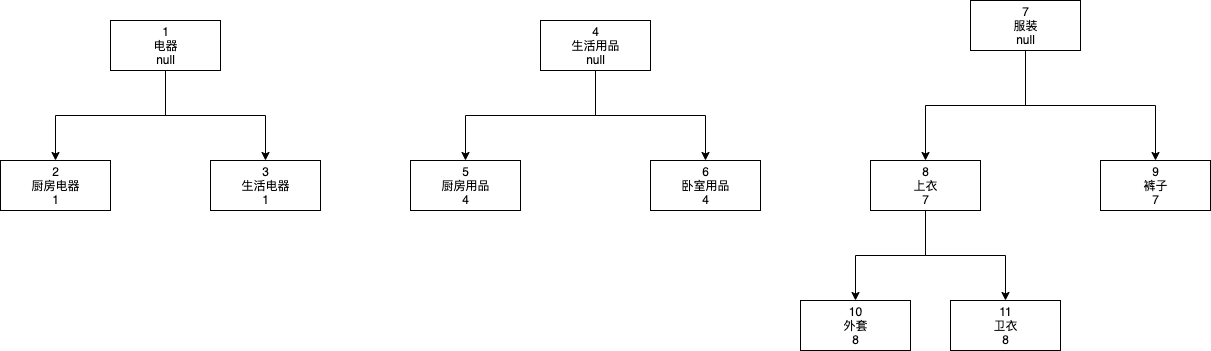

The diagram above was exported from draw.io. Its source (the exported page's mxGraphModel, read from the mxfile embedded in the PNG):
<mxGraphModel dx="1106" dy="796" grid="1" gridSize="10" guides="1" tooltips="1" connect="1" arrows="1" fold="1" page="1" pageScale="1" pageWidth="827" pageHeight="1169" math="0" shadow="0">
  <root>
    <mxCell id="0" />
    <mxCell id="1" parent="0" />
    <mxCell id="PqMGTlHT8O_QMQBTzCn2-16" style="edgeStyle=orthogonalEdgeStyle;rounded=0;orthogonalLoop=1;jettySize=auto;html=1;exitX=0.5;exitY=1;exitDx=0;exitDy=0;" edge="1" parent="1" source="PqMGTlHT8O_QMQBTzCn2-2" target="PqMGTlHT8O_QMQBTzCn2-5">
      <mxGeometry relative="1" as="geometry" />
    </mxCell>
    <mxCell id="PqMGTlHT8O_QMQBTzCn2-17" style="edgeStyle=orthogonalEdgeStyle;rounded=0;orthogonalLoop=1;jettySize=auto;html=1;exitX=0.5;exitY=1;exitDx=0;exitDy=0;entryX=0.5;entryY=0;entryDx=0;entryDy=0;" edge="1" parent="1" source="PqMGTlHT8O_QMQBTzCn2-2" target="PqMGTlHT8O_QMQBTzCn2-6">
      <mxGeometry relative="1" as="geometry" />
    </mxCell>
    <mxCell id="PqMGTlHT8O_QMQBTzCn2-2" value="1&lt;br&gt;电器&lt;br&gt;null" style="html=1;" vertex="1" parent="1">
      <mxGeometry x="160" y="150" width="110" height="50" as="geometry" />
    </mxCell>
    <mxCell id="PqMGTlHT8O_QMQBTzCn2-18" style="edgeStyle=orthogonalEdgeStyle;rounded=0;orthogonalLoop=1;jettySize=auto;html=1;exitX=0.5;exitY=1;exitDx=0;exitDy=0;entryX=0.5;entryY=0;entryDx=0;entryDy=0;" edge="1" parent="1" source="PqMGTlHT8O_QMQBTzCn2-3" target="PqMGTlHT8O_QMQBTzCn2-7">
      <mxGeometry relative="1" as="geometry" />
    </mxCell>
    <mxCell id="PqMGTlHT8O_QMQBTzCn2-19" style="edgeStyle=orthogonalEdgeStyle;rounded=0;orthogonalLoop=1;jettySize=auto;html=1;exitX=0.5;exitY=1;exitDx=0;exitDy=0;entryX=0.5;entryY=0;entryDx=0;entryDy=0;" edge="1" parent="1" source="PqMGTlHT8O_QMQBTzCn2-3" target="PqMGTlHT8O_QMQBTzCn2-8">
      <mxGeometry relative="1" as="geometry" />
    </mxCell>
    <mxCell id="PqMGTlHT8O_QMQBTzCn2-3" value="4&lt;br&gt;生活用品&lt;br&gt;null" style="html=1;" vertex="1" parent="1">
      <mxGeometry x="590" y="150" width="110" height="50" as="geometry" />
    </mxCell>
    <mxCell id="PqMGTlHT8O_QMQBTzCn2-20" style="edgeStyle=orthogonalEdgeStyle;rounded=0;orthogonalLoop=1;jettySize=auto;html=1;exitX=0.5;exitY=1;exitDx=0;exitDy=0;entryX=0.5;entryY=0;entryDx=0;entryDy=0;" edge="1" parent="1" source="PqMGTlHT8O_QMQBTzCn2-4" target="PqMGTlHT8O_QMQBTzCn2-11">
      <mxGeometry relative="1" as="geometry" />
    </mxCell>
    <mxCell id="PqMGTlHT8O_QMQBTzCn2-21" style="edgeStyle=orthogonalEdgeStyle;rounded=0;orthogonalLoop=1;jettySize=auto;html=1;exitX=0.5;exitY=1;exitDx=0;exitDy=0;entryX=0.5;entryY=0;entryDx=0;entryDy=0;" edge="1" parent="1" source="PqMGTlHT8O_QMQBTzCn2-4" target="PqMGTlHT8O_QMQBTzCn2-12">
      <mxGeometry relative="1" as="geometry" />
    </mxCell>
    <mxCell id="PqMGTlHT8O_QMQBTzCn2-4" value="7&lt;br&gt;服装&lt;br&gt;null" style="html=1;" vertex="1" parent="1">
      <mxGeometry x="1020" y="130" width="110" height="50" as="geometry" />
    </mxCell>
    <mxCell id="PqMGTlHT8O_QMQBTzCn2-5" value="2&lt;br&gt;厨房电器&lt;br&gt;1" style="html=1;" vertex="1" parent="1">
      <mxGeometry x="50" y="290" width="110" height="50" as="geometry" />
    </mxCell>
    <mxCell id="PqMGTlHT8O_QMQBTzCn2-6" value="3&lt;br&gt;生活电器&lt;br&gt;1" style="html=1;" vertex="1" parent="1">
      <mxGeometry x="260" y="290" width="110" height="50" as="geometry" />
    </mxCell>
    <mxCell id="PqMGTlHT8O_QMQBTzCn2-7" value="5&lt;br&gt;厨房用品&lt;br&gt;4" style="html=1;" vertex="1" parent="1">
      <mxGeometry x="460" y="290" width="110" height="50" as="geometry" />
    </mxCell>
    <mxCell id="PqMGTlHT8O_QMQBTzCn2-8" value="6&lt;br&gt;卧室用品&lt;br&gt;4" style="html=1;" vertex="1" parent="1">
      <mxGeometry x="700" y="290" width="110" height="50" as="geometry" />
    </mxCell>
    <mxCell id="PqMGTlHT8O_QMQBTzCn2-22" style="edgeStyle=orthogonalEdgeStyle;rounded=0;orthogonalLoop=1;jettySize=auto;html=1;exitX=0.5;exitY=1;exitDx=0;exitDy=0;entryX=0.5;entryY=0;entryDx=0;entryDy=0;" edge="1" parent="1" source="PqMGTlHT8O_QMQBTzCn2-11" target="PqMGTlHT8O_QMQBTzCn2-13">
      <mxGeometry relative="1" as="geometry" />
    </mxCell>
    <mxCell id="PqMGTlHT8O_QMQBTzCn2-23" style="edgeStyle=orthogonalEdgeStyle;rounded=0;orthogonalLoop=1;jettySize=auto;html=1;exitX=0.5;exitY=1;exitDx=0;exitDy=0;entryX=0.5;entryY=0;entryDx=0;entryDy=0;" edge="1" parent="1" source="PqMGTlHT8O_QMQBTzCn2-11" target="PqMGTlHT8O_QMQBTzCn2-14">
      <mxGeometry relative="1" as="geometry" />
    </mxCell>
    <mxCell id="PqMGTlHT8O_QMQBTzCn2-11" value="8&lt;br&gt;上衣&lt;br&gt;7" style="html=1;" vertex="1" parent="1">
      <mxGeometry x="920" y="290" width="110" height="50" as="geometry" />
    </mxCell>
    <mxCell id="PqMGTlHT8O_QMQBTzCn2-12" value="9&lt;br&gt;裤子&lt;br&gt;7" style="html=1;" vertex="1" parent="1">
      <mxGeometry x="1150" y="290" width="110" height="50" as="geometry" />
    </mxCell>
    <mxCell id="PqMGTlHT8O_QMQBTzCn2-13" value="10&lt;br&gt;外套&lt;br&gt;8" style="html=1;" vertex="1" parent="1">
      <mxGeometry x="850" y="430" width="110" height="50" as="geometry" />
    </mxCell>
    <mxCell id="PqMGTlHT8O_QMQBTzCn2-14" value="11&lt;br&gt;卫衣&lt;br&gt;8" style="html=1;" vertex="1" parent="1">
      <mxGeometry x="1000" y="430" width="110" height="50" as="geometry" />
    </mxCell>
  </root>
</mxGraphModel>